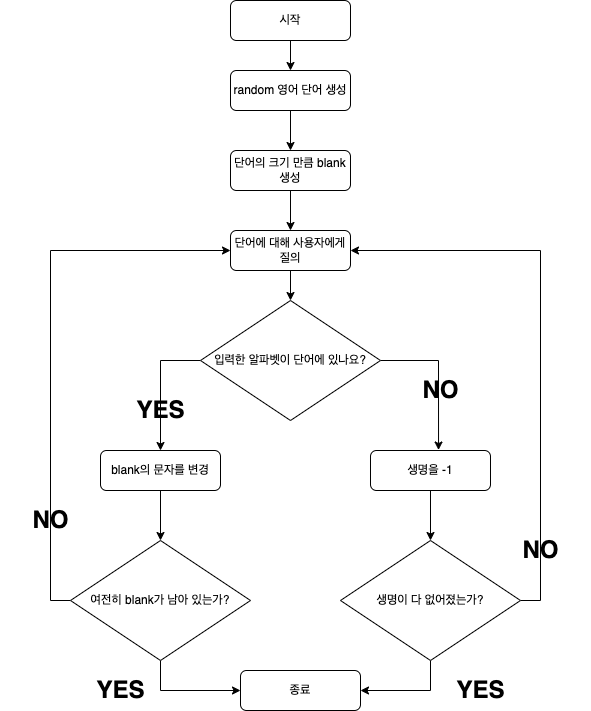

The diagram above was exported from draw.io. Its source (the exported page's mxGraphModel, read from the mxfile embedded in the PNG):
<mxGraphModel dx="977" dy="826" grid="1" gridSize="10" guides="1" tooltips="1" connect="1" arrows="1" fold="1" page="1" pageScale="1" pageWidth="827" pageHeight="1169" math="0" shadow="0">
  <root>
    <mxCell id="WIyWlLk6GJQsqaUBKTNV-0" />
    <mxCell id="WIyWlLk6GJQsqaUBKTNV-1" parent="WIyWlLk6GJQsqaUBKTNV-0" />
    <mxCell id="WIyWlLk6GJQsqaUBKTNV-3" value="시작" style="rounded=1;whiteSpace=wrap;html=1;fontSize=12;glass=0;strokeWidth=1;shadow=0;" parent="WIyWlLk6GJQsqaUBKTNV-1" vertex="1">
      <mxGeometry x="300" y="20" width="120" height="40" as="geometry" />
    </mxCell>
    <mxCell id="B1SyCiMGyddnngB1eLN--13" style="edgeStyle=orthogonalEdgeStyle;rounded=0;orthogonalLoop=1;jettySize=auto;html=1;entryX=0.5;entryY=0;entryDx=0;entryDy=0;" edge="1" parent="WIyWlLk6GJQsqaUBKTNV-1" source="B1SyCiMGyddnngB1eLN--1" target="B1SyCiMGyddnngB1eLN--2">
      <mxGeometry relative="1" as="geometry" />
    </mxCell>
    <mxCell id="B1SyCiMGyddnngB1eLN--1" value="random 영어 단어 생성" style="rounded=1;whiteSpace=wrap;html=1;fontSize=12;glass=0;strokeWidth=1;shadow=0;" vertex="1" parent="WIyWlLk6GJQsqaUBKTNV-1">
      <mxGeometry x="300" y="90" width="120" height="40" as="geometry" />
    </mxCell>
    <mxCell id="B1SyCiMGyddnngB1eLN--14" style="edgeStyle=orthogonalEdgeStyle;rounded=0;orthogonalLoop=1;jettySize=auto;html=1;exitX=0.5;exitY=1;exitDx=0;exitDy=0;entryX=0.5;entryY=0;entryDx=0;entryDy=0;" edge="1" parent="WIyWlLk6GJQsqaUBKTNV-1" source="B1SyCiMGyddnngB1eLN--2" target="B1SyCiMGyddnngB1eLN--3">
      <mxGeometry relative="1" as="geometry" />
    </mxCell>
    <mxCell id="B1SyCiMGyddnngB1eLN--2" value="단어의 크기 만큼 blank&lt;br&gt;생성" style="rounded=1;whiteSpace=wrap;html=1;fontSize=12;glass=0;strokeWidth=1;shadow=0;" vertex="1" parent="WIyWlLk6GJQsqaUBKTNV-1">
      <mxGeometry x="300" y="170" width="120" height="40" as="geometry" />
    </mxCell>
    <mxCell id="B1SyCiMGyddnngB1eLN--16" value="" style="edgeStyle=orthogonalEdgeStyle;rounded=0;orthogonalLoop=1;jettySize=auto;html=1;" edge="1" parent="WIyWlLk6GJQsqaUBKTNV-1" source="B1SyCiMGyddnngB1eLN--3" target="B1SyCiMGyddnngB1eLN--4">
      <mxGeometry relative="1" as="geometry" />
    </mxCell>
    <mxCell id="B1SyCiMGyddnngB1eLN--3" value="단어에 대해 사용자에게&lt;br&gt;질의" style="rounded=1;whiteSpace=wrap;html=1;fontSize=12;glass=0;strokeWidth=1;shadow=0;" vertex="1" parent="WIyWlLk6GJQsqaUBKTNV-1">
      <mxGeometry x="300" y="250" width="120" height="40" as="geometry" />
    </mxCell>
    <mxCell id="B1SyCiMGyddnngB1eLN--18" style="edgeStyle=orthogonalEdgeStyle;rounded=0;orthogonalLoop=1;jettySize=auto;html=1;exitX=0;exitY=0.5;exitDx=0;exitDy=0;" edge="1" parent="WIyWlLk6GJQsqaUBKTNV-1" source="B1SyCiMGyddnngB1eLN--4" target="B1SyCiMGyddnngB1eLN--5">
      <mxGeometry relative="1" as="geometry" />
    </mxCell>
    <mxCell id="B1SyCiMGyddnngB1eLN--19" style="edgeStyle=orthogonalEdgeStyle;rounded=0;orthogonalLoop=1;jettySize=auto;html=1;exitX=1;exitY=0.5;exitDx=0;exitDy=0;entryX=0.567;entryY=-0.012;entryDx=0;entryDy=0;entryPerimeter=0;" edge="1" parent="WIyWlLk6GJQsqaUBKTNV-1" source="B1SyCiMGyddnngB1eLN--4" target="B1SyCiMGyddnngB1eLN--6">
      <mxGeometry relative="1" as="geometry" />
    </mxCell>
    <mxCell id="B1SyCiMGyddnngB1eLN--4" value="입력한 알파벳이 단어에 있나요?" style="rhombus;whiteSpace=wrap;html=1;" vertex="1" parent="WIyWlLk6GJQsqaUBKTNV-1">
      <mxGeometry x="270" y="320" width="180" height="120" as="geometry" />
    </mxCell>
    <mxCell id="B1SyCiMGyddnngB1eLN--20" style="edgeStyle=orthogonalEdgeStyle;rounded=0;orthogonalLoop=1;jettySize=auto;html=1;exitX=0.5;exitY=1;exitDx=0;exitDy=0;" edge="1" parent="WIyWlLk6GJQsqaUBKTNV-1" source="B1SyCiMGyddnngB1eLN--5" target="B1SyCiMGyddnngB1eLN--7">
      <mxGeometry relative="1" as="geometry" />
    </mxCell>
    <mxCell id="B1SyCiMGyddnngB1eLN--5" value="blank의 문자를 변경" style="rounded=1;whiteSpace=wrap;html=1;fontSize=12;glass=0;strokeWidth=1;shadow=0;" vertex="1" parent="WIyWlLk6GJQsqaUBKTNV-1">
      <mxGeometry x="170" y="470" width="120" height="40" as="geometry" />
    </mxCell>
    <mxCell id="B1SyCiMGyddnngB1eLN--21" style="edgeStyle=orthogonalEdgeStyle;rounded=0;orthogonalLoop=1;jettySize=auto;html=1;exitX=0.5;exitY=1;exitDx=0;exitDy=0;entryX=0.5;entryY=0;entryDx=0;entryDy=0;" edge="1" parent="WIyWlLk6GJQsqaUBKTNV-1" source="B1SyCiMGyddnngB1eLN--6" target="B1SyCiMGyddnngB1eLN--8">
      <mxGeometry relative="1" as="geometry" />
    </mxCell>
    <mxCell id="B1SyCiMGyddnngB1eLN--6" value="생명을 -1" style="rounded=1;whiteSpace=wrap;html=1;fontSize=12;glass=0;strokeWidth=1;shadow=0;" vertex="1" parent="WIyWlLk6GJQsqaUBKTNV-1">
      <mxGeometry x="440" y="470" width="120" height="40" as="geometry" />
    </mxCell>
    <mxCell id="B1SyCiMGyddnngB1eLN--23" style="edgeStyle=orthogonalEdgeStyle;rounded=0;orthogonalLoop=1;jettySize=auto;html=1;exitX=0;exitY=0.5;exitDx=0;exitDy=0;entryX=0;entryY=0.5;entryDx=0;entryDy=0;" edge="1" parent="WIyWlLk6GJQsqaUBKTNV-1" source="B1SyCiMGyddnngB1eLN--7" target="B1SyCiMGyddnngB1eLN--3">
      <mxGeometry relative="1" as="geometry" />
    </mxCell>
    <mxCell id="B1SyCiMGyddnngB1eLN--24" style="edgeStyle=orthogonalEdgeStyle;rounded=0;orthogonalLoop=1;jettySize=auto;html=1;exitX=0.5;exitY=1;exitDx=0;exitDy=0;entryX=0;entryY=0.5;entryDx=0;entryDy=0;" edge="1" parent="WIyWlLk6GJQsqaUBKTNV-1" source="B1SyCiMGyddnngB1eLN--7" target="B1SyCiMGyddnngB1eLN--9">
      <mxGeometry relative="1" as="geometry" />
    </mxCell>
    <mxCell id="B1SyCiMGyddnngB1eLN--7" value="여전히 blank가 남아 있는가?" style="rhombus;whiteSpace=wrap;html=1;" vertex="1" parent="WIyWlLk6GJQsqaUBKTNV-1">
      <mxGeometry x="140" y="560" width="180" height="120" as="geometry" />
    </mxCell>
    <mxCell id="B1SyCiMGyddnngB1eLN--22" style="edgeStyle=orthogonalEdgeStyle;rounded=0;orthogonalLoop=1;jettySize=auto;html=1;exitX=1;exitY=0.5;exitDx=0;exitDy=0;entryX=1;entryY=0.5;entryDx=0;entryDy=0;" edge="1" parent="WIyWlLk6GJQsqaUBKTNV-1" source="B1SyCiMGyddnngB1eLN--8" target="B1SyCiMGyddnngB1eLN--3">
      <mxGeometry relative="1" as="geometry" />
    </mxCell>
    <mxCell id="B1SyCiMGyddnngB1eLN--25" style="edgeStyle=orthogonalEdgeStyle;rounded=0;orthogonalLoop=1;jettySize=auto;html=1;exitX=0.5;exitY=1;exitDx=0;exitDy=0;entryX=1;entryY=0.5;entryDx=0;entryDy=0;" edge="1" parent="WIyWlLk6GJQsqaUBKTNV-1" source="B1SyCiMGyddnngB1eLN--8" target="B1SyCiMGyddnngB1eLN--9">
      <mxGeometry relative="1" as="geometry" />
    </mxCell>
    <mxCell id="B1SyCiMGyddnngB1eLN--8" value="생명이 다 없어졌는가?" style="rhombus;whiteSpace=wrap;html=1;" vertex="1" parent="WIyWlLk6GJQsqaUBKTNV-1">
      <mxGeometry x="410" y="560" width="180" height="120" as="geometry" />
    </mxCell>
    <mxCell id="B1SyCiMGyddnngB1eLN--9" value="종료" style="rounded=1;whiteSpace=wrap;html=1;fontSize=12;glass=0;strokeWidth=1;shadow=0;" vertex="1" parent="WIyWlLk6GJQsqaUBKTNV-1">
      <mxGeometry x="310" y="690" width="120" height="40" as="geometry" />
    </mxCell>
    <mxCell id="B1SyCiMGyddnngB1eLN--10" value="" style="endArrow=classic;html=1;rounded=0;exitX=0.5;exitY=1;exitDx=0;exitDy=0;" edge="1" parent="WIyWlLk6GJQsqaUBKTNV-1" source="WIyWlLk6GJQsqaUBKTNV-3" target="B1SyCiMGyddnngB1eLN--1">
      <mxGeometry width="50" height="50" relative="1" as="geometry">
        <mxPoint x="390" y="160" as="sourcePoint" />
        <mxPoint x="400" y="220" as="targetPoint" />
      </mxGeometry>
    </mxCell>
    <mxCell id="B1SyCiMGyddnngB1eLN--26" value="YES" style="text;strokeColor=none;fillColor=none;html=1;fontSize=24;fontStyle=1;verticalAlign=middle;align=center;" vertex="1" parent="WIyWlLk6GJQsqaUBKTNV-1">
      <mxGeometry x="180" y="410" width="100" height="40" as="geometry" />
    </mxCell>
    <mxCell id="B1SyCiMGyddnngB1eLN--27" value="NO" style="text;strokeColor=none;fillColor=none;html=1;fontSize=24;fontStyle=1;verticalAlign=middle;align=center;" vertex="1" parent="WIyWlLk6GJQsqaUBKTNV-1">
      <mxGeometry x="70" y="520" width="100" height="40" as="geometry" />
    </mxCell>
    <mxCell id="B1SyCiMGyddnngB1eLN--28" value="NO" style="text;strokeColor=none;fillColor=none;html=1;fontSize=24;fontStyle=1;verticalAlign=middle;align=center;" vertex="1" parent="WIyWlLk6GJQsqaUBKTNV-1">
      <mxGeometry x="460" y="390" width="100" height="40" as="geometry" />
    </mxCell>
    <mxCell id="B1SyCiMGyddnngB1eLN--29" value="NO" style="text;strokeColor=none;fillColor=none;html=1;fontSize=24;fontStyle=1;verticalAlign=middle;align=center;" vertex="1" parent="WIyWlLk6GJQsqaUBKTNV-1">
      <mxGeometry x="560" y="550" width="100" height="40" as="geometry" />
    </mxCell>
    <mxCell id="B1SyCiMGyddnngB1eLN--30" value="YES" style="text;strokeColor=none;fillColor=none;html=1;fontSize=24;fontStyle=1;verticalAlign=middle;align=center;" vertex="1" parent="WIyWlLk6GJQsqaUBKTNV-1">
      <mxGeometry x="140" y="690" width="100" height="40" as="geometry" />
    </mxCell>
    <mxCell id="B1SyCiMGyddnngB1eLN--32" value="YES" style="text;strokeColor=none;fillColor=none;html=1;fontSize=24;fontStyle=1;verticalAlign=middle;align=center;" vertex="1" parent="WIyWlLk6GJQsqaUBKTNV-1">
      <mxGeometry x="500" y="690" width="100" height="40" as="geometry" />
    </mxCell>
  </root>
</mxGraphModel>